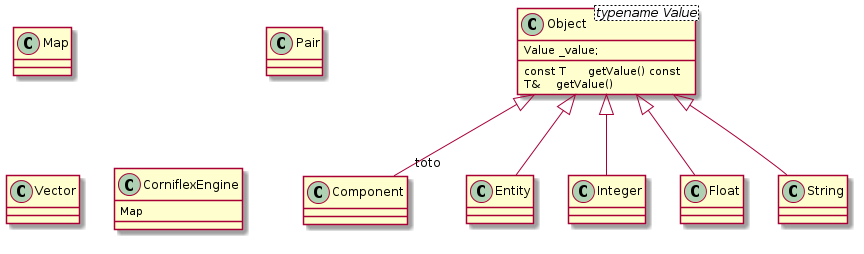

The diagram above was rendered by PlantUML. Its source (embedded in the PNG):
@startuml

class Object<typename Value> {
      Value _value;

      const T	getValue() const
      T&	getValue()
}

class Component
class Entity
class Integer
class Float
class String
class Map
class Pair
class Vector

class CorniflexEngine {
      Map
}


Object <|-- "toto" Component
Object <|-- Entity
Object <|-- Integer
Object <|-- Float
Object <|-- String

@enduml